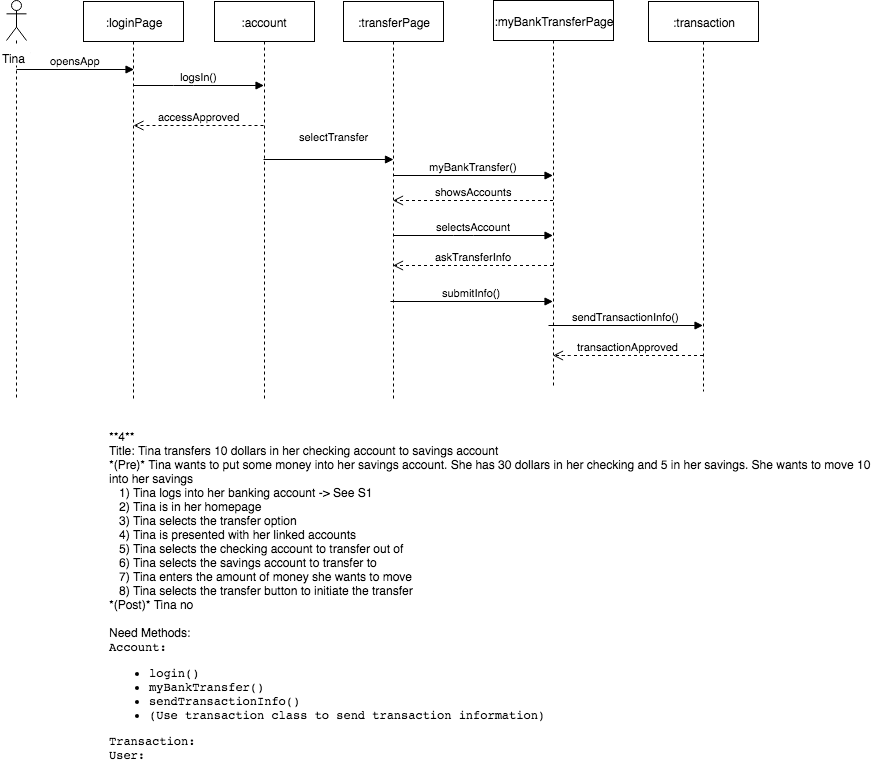

The diagram above was exported from draw.io. Its source (the exported page's mxGraphModel, read from the mxfile embedded in the PNG):
<mxGraphModel dx="790" dy="471" grid="1" gridSize="10" guides="1" tooltips="1" connect="1" arrows="1" fold="1" page="1" pageScale="1" pageWidth="850" pageHeight="1100" math="0" shadow="0">
  <root>
    <mxCell id="0" />
    <mxCell id="1" parent="0" />
    <mxCell id="1a099e73f7b763a2-3" value="&lt;pre&gt;&lt;div style=&quot;text-align: left&quot;&gt;&lt;span style=&quot;font-family: &amp;#34;helvetica&amp;#34; ; white-space: normal&quot;&gt;**4**&lt;/span&gt;&lt;/div&gt;&lt;div style=&quot;text-align: left&quot;&gt;&lt;span style=&quot;font-family: &amp;#34;helvetica&amp;#34; ; white-space: normal&quot;&gt;Title: Tina transfers 10 dollars in her checking account to savings account&lt;/span&gt;&lt;/div&gt;&lt;div style=&quot;text-align: left&quot;&gt;&lt;span style=&quot;font-family: &amp;#34;helvetica&amp;#34; ; white-space: normal&quot;&gt;*(Pre)* Tina wants to put some money into her savings account. She has 30 dollars in her checking and 5 in her savings. She wants to move 10 into her savings&lt;/span&gt;&lt;/div&gt;&lt;div style=&quot;text-align: left&quot;&gt;&lt;span style=&quot;font-family: &amp;#34;helvetica&amp;#34; ; white-space: normal&quot;&gt;&amp;nbsp; &amp;nbsp;1) Tina logs into her banking account -&amp;gt; See S1&lt;/span&gt;&lt;/div&gt;&lt;div style=&quot;text-align: left&quot;&gt;&lt;span style=&quot;font-family: &amp;#34;helvetica&amp;#34; ; white-space: normal&quot;&gt;&amp;nbsp; &amp;nbsp;2) Tina is in her homepage&lt;/span&gt;&lt;/div&gt;&lt;div style=&quot;text-align: left&quot;&gt;&lt;span style=&quot;font-family: &amp;#34;helvetica&amp;#34; ; white-space: normal&quot;&gt;&amp;nbsp; &amp;nbsp;3) Tina selects the transfer option&lt;/span&gt;&lt;/div&gt;&lt;div style=&quot;text-align: left&quot;&gt;&lt;span style=&quot;font-family: &amp;#34;helvetica&amp;#34; ; white-space: normal&quot;&gt;&amp;nbsp; &amp;nbsp;4) Tina is presented with her linked accounts&lt;/span&gt;&lt;/div&gt;&lt;div style=&quot;text-align: left&quot;&gt;&lt;span style=&quot;font-family: &amp;#34;helvetica&amp;#34; ; white-space: normal&quot;&gt;&amp;nbsp; &amp;nbsp;5) Tina selects the checking account to transfer out of&lt;/span&gt;&lt;/div&gt;&lt;div style=&quot;text-align: left&quot;&gt;&lt;span style=&quot;font-family: &amp;#34;helvetica&amp;#34; ; white-space: normal&quot;&gt;&amp;nbsp; &amp;nbsp;6) Tina selects the savings account to transfer to&lt;/span&gt;&lt;/div&gt;&lt;div style=&quot;text-align: left&quot;&gt;&lt;span style=&quot;font-family: &amp;#34;helvetica&amp;#34; ; white-space: normal&quot;&gt;&amp;nbsp; &amp;nbsp;7) Tina enters the amount of money she wants to move&lt;/span&gt;&lt;/div&gt;&lt;div style=&quot;text-align: left&quot;&gt;&lt;span style=&quot;font-family: &amp;#34;helvetica&amp;#34; ; white-space: normal&quot;&gt;&amp;nbsp; &amp;nbsp;8) Tina selects the transfer button to initiate the transfer&lt;/span&gt;&lt;/div&gt;&lt;div style=&quot;text-align: left&quot;&gt;&lt;span style=&quot;font-family: &amp;#34;helvetica&amp;#34; ; white-space: normal&quot;&gt;*(Post)* Tina no&lt;/span&gt;&lt;/div&gt;&lt;div style=&quot;text-align: left&quot;&gt;&lt;span style=&quot;font-family: &amp;#34;helvetica&amp;#34; ; white-space: normal&quot;&gt;&lt;br&gt;&lt;/span&gt;&lt;/div&gt;&lt;div style=&quot;text-align: left&quot;&gt;&lt;span style=&quot;font-family: &amp;#34;helvetica&amp;#34; ; white-space: normal&quot;&gt;Need Methods:&lt;/span&gt;&lt;/div&gt;&lt;div style=&quot;text-align: left&quot;&gt;&lt;span&gt;Account: &lt;/span&gt;&lt;/div&gt;&lt;div style=&quot;text-align: left&quot;&gt;&lt;ul&gt;&lt;li&gt;login()&lt;br&gt;&lt;/li&gt;&lt;li&gt;&lt;span&gt;myBankTransfer&lt;/span&gt;()&lt;/li&gt;&lt;li&gt;sendTransactionInfo()&lt;br&gt;&lt;/li&gt;&lt;li&gt;(Use transaction class to send transaction information)&lt;/li&gt;&lt;/ul&gt;&lt;span&gt;Transaction:&lt;br&gt;User:&lt;/span&gt;&lt;/div&gt;&lt;/pre&gt;" style="text;html=1;strokeColor=none;fillColor=none;align=center;verticalAlign=middle;whiteSpace=wrap;" vertex="1" parent="1">
      <mxGeometry x="185" y="470" width="770" height="300" as="geometry" />
    </mxCell>
    <mxCell id="11513b8a9466dd7a-1" value=":loginPage" style="shape=umlLifeline;perimeter=lifelinePerimeter;whiteSpace=wrap;html=1;container=1;collapsible=0;recursiveResize=0;outlineConnect=0;" vertex="1" parent="1">
      <mxGeometry x="160" y="26" width="100" height="400" as="geometry" />
    </mxCell>
    <mxCell id="11513b8a9466dd7a-2" value=":account" style="shape=umlLifeline;perimeter=lifelinePerimeter;whiteSpace=wrap;html=1;container=1;collapsible=0;recursiveResize=0;outlineConnect=0;" vertex="1" parent="1">
      <mxGeometry x="291" y="26" width="100" height="400" as="geometry" />
    </mxCell>
    <mxCell id="11513b8a9466dd7a-3" value="Actor" style="shape=umlActor;verticalLabelPosition=bottom;labelBackgroundColor=#ffffff;verticalAlign=top;html=1;" vertex="1" parent="1">
      <mxGeometry x="83" y="25" width="20" height="40" as="geometry" />
    </mxCell>
    <mxCell id="11513b8a9466dd7a-4" value="" style="endArrow=none;html=1;dashed=1;endFill=0;" edge="1" parent="1" source="11513b8a9466dd7a-3">
      <mxGeometry width="50" height="50" relative="1" as="geometry">
        <mxPoint x="103" y="205" as="sourcePoint" />
        <mxPoint x="93" y="425" as="targetPoint" />
      </mxGeometry>
    </mxCell>
    <mxCell id="11513b8a9466dd7a-5" value="logsIn()" style="html=1;verticalAlign=bottom;endArrow=block;" edge="1" parent="1" source="11513b8a9466dd7a-1" target="11513b8a9466dd7a-2">
      <mxGeometry width="80" relative="1" as="geometry">
        <mxPoint x="240" y="110" as="sourcePoint" />
        <mxPoint x="430" y="120" as="targetPoint" />
        <Array as="points">
          <mxPoint x="260" y="110" />
        </Array>
      </mxGeometry>
    </mxCell>
    <mxCell id="11513b8a9466dd7a-6" value="selectTransfer" style="html=1;verticalAlign=bottom;endArrow=block;" edge="1" parent="1">
      <mxGeometry x="0.0769" y="14" width="80" relative="1" as="geometry">
        <mxPoint x="340" y="184" as="sourcePoint" />
        <mxPoint x="470" y="184" as="targetPoint" />
        <mxPoint as="offset" />
      </mxGeometry>
    </mxCell>
    <mxCell id="11513b8a9466dd7a-8" value="accessApproved" style="html=1;verticalAlign=bottom;endArrow=open;dashed=1;endSize=8;" edge="1" parent="1">
      <mxGeometry relative="1" as="geometry">
        <mxPoint x="340" y="150" as="sourcePoint" />
        <mxPoint x="210" y="150" as="targetPoint" />
      </mxGeometry>
    </mxCell>
    <mxCell id="11513b8a9466dd7a-16" value=":transferPage" style="shape=umlLifeline;perimeter=lifelinePerimeter;whiteSpace=wrap;html=1;container=1;collapsible=0;recursiveResize=0;outlineConnect=0;" vertex="1" parent="1">
      <mxGeometry x="420" y="26" width="100" height="400" as="geometry" />
    </mxCell>
    <mxCell id="11513b8a9466dd7a-27" value="myBankTransfer()" style="html=1;verticalAlign=bottom;endArrow=block;" edge="1" parent="11513b8a9466dd7a-16" target="11513b8a9466dd7a-26">
      <mxGeometry width="80" relative="1" as="geometry">
        <mxPoint x="50" y="174" as="sourcePoint" />
        <mxPoint x="200" y="174" as="targetPoint" />
      </mxGeometry>
    </mxCell>
    <mxCell id="11513b8a9466dd7a-19" value="Tina" style="text;html=1;fillColor=#ffffff;" vertex="1" parent="1">
      <mxGeometry x="77" y="70" width="30" height="20" as="geometry" />
    </mxCell>
    <mxCell id="11513b8a9466dd7a-20" value="opensApp" style="html=1;verticalAlign=bottom;endArrow=block;exitX=0.5;exitY=1;" edge="1" parent="1">
      <mxGeometry width="80" relative="1" as="geometry">
        <mxPoint x="93" y="94" as="sourcePoint" />
        <mxPoint x="210.5" y="94" as="targetPoint" />
      </mxGeometry>
    </mxCell>
    <mxCell id="11513b8a9466dd7a-22" value="showsAccounts" style="html=1;verticalAlign=bottom;endArrow=open;dashed=1;endSize=8;" edge="1" parent="1" source="11513b8a9466dd7a-26" target="11513b8a9466dd7a-16">
      <mxGeometry relative="1" as="geometry">
        <mxPoint x="470" y="210" as="sourcePoint" />
        <mxPoint x="480" y="210" as="targetPoint" />
        <Array as="points">
          <mxPoint x="520" y="225" />
        </Array>
      </mxGeometry>
    </mxCell>
    <mxCell id="11513b8a9466dd7a-23" value="selectsAccount" style="html=1;verticalAlign=bottom;endArrow=block;" edge="1" parent="1" source="11513b8a9466dd7a-16" target="11513b8a9466dd7a-26">
      <mxGeometry width="80" relative="1" as="geometry">
        <mxPoint x="345" y="240" as="sourcePoint" />
        <mxPoint x="425" y="240" as="targetPoint" />
        <Array as="points">
          <mxPoint x="540" y="260" />
        </Array>
      </mxGeometry>
    </mxCell>
    <mxCell id="11513b8a9466dd7a-24" value="askTransferInfo" style="html=1;verticalAlign=bottom;endArrow=open;dashed=1;endSize=8;" edge="1" parent="1" source="11513b8a9466dd7a-26" target="11513b8a9466dd7a-16">
      <mxGeometry relative="1" as="geometry">
        <mxPoint x="470" y="280" as="sourcePoint" />
        <mxPoint x="500" y="330" as="targetPoint" />
        <Array as="points">
          <mxPoint x="540" y="290" />
        </Array>
      </mxGeometry>
    </mxCell>
    <mxCell id="11513b8a9466dd7a-26" value=":myBankTransferPage" style="shape=umlLifeline;perimeter=lifelinePerimeter;whiteSpace=wrap;html=1;container=1;collapsible=0;recursiveResize=0;outlineConnect=0;fillColor=#ffffff;" vertex="1" parent="1">
      <mxGeometry x="570" y="25" width="120" height="387" as="geometry" />
    </mxCell>
    <mxCell id="11513b8a9466dd7a-25" value="submitInfo()" style="html=1;verticalAlign=bottom;endArrow=block;exitX=0.47;exitY=0.75;exitPerimeter=0;" edge="1" parent="1" source="11513b8a9466dd7a-16" target="11513b8a9466dd7a-26">
      <mxGeometry width="80" relative="1" as="geometry">
        <mxPoint x="480" y="320" as="sourcePoint" />
        <mxPoint x="420" y="310" as="targetPoint" />
      </mxGeometry>
    </mxCell>
    <mxCell id="6d7014ef54d74c61-1" value="sendTransactionInfo()" style="html=1;verticalAlign=bottom;endArrow=block;" edge="1" parent="1" target="6d7014ef54d74c61-2">
      <mxGeometry width="80" relative="1" as="geometry">
        <mxPoint x="625" y="350" as="sourcePoint" />
        <mxPoint x="775" y="350" as="targetPoint" />
      </mxGeometry>
    </mxCell>
    <mxCell id="6d7014ef54d74c61-2" value=":transaction" style="shape=umlLifeline;perimeter=lifelinePerimeter;whiteSpace=wrap;html=1;container=1;collapsible=0;recursiveResize=0;outlineConnect=0;fillColor=#ffffff;" vertex="1" parent="1">
      <mxGeometry x="725" y="26" width="110" height="390" as="geometry" />
    </mxCell>
    <mxCell id="6d7014ef54d74c61-3" value="transactionApproved" style="html=1;verticalAlign=bottom;endArrow=open;dashed=1;endSize=8;" edge="1" parent="1" source="6d7014ef54d74c61-2" target="11513b8a9466dd7a-26">
      <mxGeometry relative="1" as="geometry">
        <mxPoint x="625" y="301" as="sourcePoint" />
        <mxPoint x="625" y="226" as="targetPoint" />
        <Array as="points">
          <mxPoint x="640" y="380" />
        </Array>
      </mxGeometry>
    </mxCell>
  </root>
</mxGraphModel>